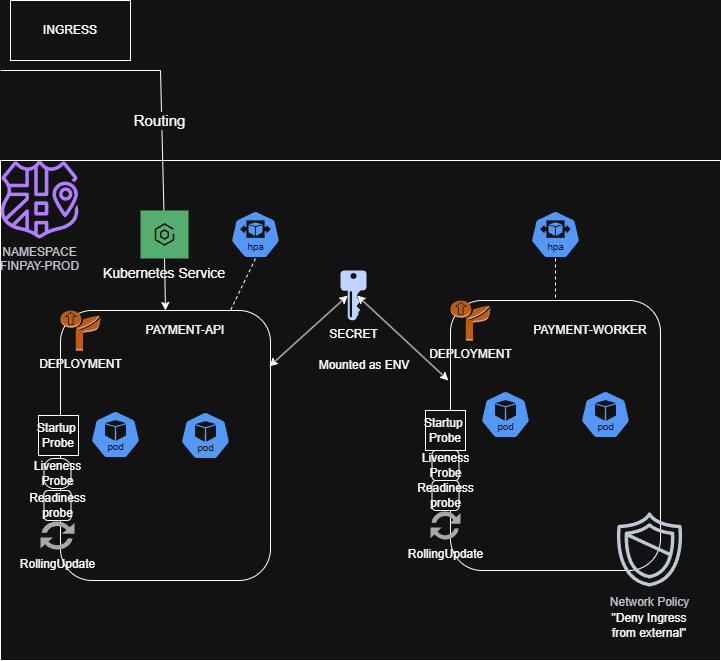

The diagram above was exported from draw.io. Its source (the exported page's mxGraphModel, read from the mxfile embedded in the PNG):
<mxGraphModel dx="1665" dy="743" grid="1" gridSize="10" guides="1" tooltips="1" connect="1" arrows="1" fold="1" page="1" pageScale="1" pageWidth="827" pageHeight="1169" math="0" shadow="0">
  <root>
    <mxCell id="0" />
    <mxCell id="1" parent="0" />
    <mxCell id="o4fnZ9LO8Ve_kZxM_gYL-2" parent="1" style="rounded=0;whiteSpace=wrap;html=1;fillColor=none;shadow=0;" value="" vertex="1">
      <mxGeometry height="500" width="720" y="350" as="geometry" />
    </mxCell>
    <mxCell id="o4fnZ9LO8Ve_kZxM_gYL-1" parent="1" style="sketch=0;outlineConnect=0;fontColor=#232F3E;gradientColor=none;fillColor=#8C4FFF;strokeColor=none;dashed=0;verticalLabelPosition=bottom;verticalAlign=top;align=center;html=1;fontSize=12;fontStyle=0;aspect=fixed;pointerEvents=1;shape=mxgraph.aws4.namespace;" value="NAMESPACE&lt;br&gt;FINPAY-PROD" vertex="1">
      <mxGeometry height="78" width="78" y="350" as="geometry" />
    </mxCell>
    <mxCell id="o4fnZ9LO8Ve_kZxM_gYL-4" edge="1" parent="1" style="endArrow=none;html=1;rounded=0;" value="">
      <mxGeometry height="50" relative="1" width="50" as="geometry">
        <mxPoint y="260" as="sourcePoint" />
        <mxPoint x="160" y="260" as="targetPoint" />
      </mxGeometry>
    </mxCell>
    <mxCell id="o4fnZ9LO8Ve_kZxM_gYL-5" edge="1" parent="1" style="endArrow=classic;html=1;rounded=0;" target="o4fnZ9LO8Ve_kZxM_gYL-19" value="">
      <mxGeometry height="50" relative="1" width="50" as="geometry">
        <mxPoint x="160" y="260" as="sourcePoint" />
        <mxPoint x="160" y="349" as="targetPoint" />
      </mxGeometry>
    </mxCell>
    <mxCell id="o4fnZ9LO8Ve_kZxM_gYL-41" connectable="0" parent="o4fnZ9LO8Ve_kZxM_gYL-5" style="edgeLabel;html=1;align=center;verticalAlign=middle;resizable=0;points=[];" value="&lt;font style=&quot;font-size: 15px;&quot;&gt;Routing&lt;/font&gt;" vertex="1">
      <mxGeometry relative="1" x="-0.3492" y="-3" as="geometry">
        <mxPoint as="offset" />
      </mxGeometry>
    </mxCell>
    <mxCell id="o4fnZ9LO8Ve_kZxM_gYL-6" parent="1" style="rounded=0;whiteSpace=wrap;html=1;" value="INGRESS" vertex="1">
      <mxGeometry height="60" width="120" x="10" y="190" as="geometry" />
    </mxCell>
    <mxCell id="o4fnZ9LO8Ve_kZxM_gYL-7" parent="1" style="rounded=1;whiteSpace=wrap;html=1;" value="" vertex="1">
      <mxGeometry height="270" width="210" x="60" y="500" as="geometry" />
    </mxCell>
    <mxCell id="o4fnZ9LO8Ve_kZxM_gYL-8" parent="1" style="rounded=1;whiteSpace=wrap;html=1;" value="" vertex="1">
      <mxGeometry height="270" width="210" x="450" y="490" as="geometry" />
    </mxCell>
    <mxCell id="o4fnZ9LO8Ve_kZxM_gYL-9" parent="1" style="outlineConnect=0;dashed=0;verticalLabelPosition=bottom;verticalAlign=top;align=center;html=1;shape=mxgraph.aws3.deployment;fillColor=#F58534;gradientColor=none;" value="DEPLOYMENT" vertex="1">
      <mxGeometry height="40" width="40" x="60" y="500" as="geometry" />
    </mxCell>
    <mxCell id="o4fnZ9LO8Ve_kZxM_gYL-10" parent="1" style="outlineConnect=0;dashed=0;verticalLabelPosition=bottom;verticalAlign=top;align=center;html=1;shape=mxgraph.aws3.deployment;fillColor=#F58534;gradientColor=none;" value="DEPLOYMENT" vertex="1">
      <mxGeometry height="40" width="40" x="450" y="490" as="geometry" />
    </mxCell>
    <mxCell id="o4fnZ9LO8Ve_kZxM_gYL-11" parent="1" style="text;html=1;whiteSpace=wrap;strokeColor=none;fillColor=none;align=center;verticalAlign=middle;rounded=0;" value="PAYMENT-API" vertex="1">
      <mxGeometry height="20" width="90" x="140" y="510" as="geometry" />
    </mxCell>
    <mxCell id="o4fnZ9LO8Ve_kZxM_gYL-12" parent="1" style="text;html=1;whiteSpace=wrap;strokeColor=none;fillColor=none;align=center;verticalAlign=middle;rounded=0;" value="PAYMENT-WORKER" vertex="1">
      <mxGeometry height="20" width="120" x="530" y="510" as="geometry" />
    </mxCell>
    <mxCell id="o4fnZ9LO8Ve_kZxM_gYL-14" parent="1" style="aspect=fixed;sketch=0;html=1;dashed=0;whitespace=wrap;verticalLabelPosition=bottom;verticalAlign=top;fillColor=#2875E2;strokeColor=#ffffff;points=[[0.005,0.63,0],[0.1,0.2,0],[0.9,0.2,0],[0.5,0,0],[0.995,0.63,0],[0.72,0.99,0],[0.5,1,0],[0.28,0.99,0]];shape=mxgraph.kubernetes.icon2;kubernetesLabel=1;prIcon=pod" value="" vertex="1">
      <mxGeometry height="48" width="50" x="580" y="580" as="geometry" />
    </mxCell>
    <mxCell id="o4fnZ9LO8Ve_kZxM_gYL-15" parent="1" style="aspect=fixed;sketch=0;html=1;dashed=0;whitespace=wrap;verticalLabelPosition=bottom;verticalAlign=top;fillColor=#2875E2;strokeColor=#ffffff;points=[[0.005,0.63,0],[0.1,0.2,0],[0.9,0.2,0],[0.5,0,0],[0.995,0.63,0],[0.72,0.99,0],[0.5,1,0],[0.28,0.99,0]];shape=mxgraph.kubernetes.icon2;kubernetesLabel=1;prIcon=pod" value="" vertex="1">
      <mxGeometry height="48" width="50" x="480" y="580" as="geometry" />
    </mxCell>
    <mxCell id="o4fnZ9LO8Ve_kZxM_gYL-16" parent="1" style="aspect=fixed;sketch=0;html=1;dashed=0;whitespace=wrap;verticalLabelPosition=bottom;verticalAlign=top;fillColor=#2875E2;strokeColor=#ffffff;points=[[0.005,0.63,0],[0.1,0.2,0],[0.9,0.2,0],[0.5,0,0],[0.995,0.63,0],[0.72,0.99,0],[0.5,1,0],[0.28,0.99,0]];shape=mxgraph.kubernetes.icon2;kubernetesLabel=1;prIcon=pod" value="" vertex="1">
      <mxGeometry height="48" width="50" x="180" y="601" as="geometry" />
    </mxCell>
    <mxCell id="o4fnZ9LO8Ve_kZxM_gYL-17" parent="1" style="aspect=fixed;sketch=0;html=1;dashed=0;whitespace=wrap;verticalLabelPosition=bottom;verticalAlign=top;fillColor=#2875E2;strokeColor=#ffffff;points=[[0.005,0.63,0],[0.1,0.2,0],[0.9,0.2,0],[0.5,0,0],[0.995,0.63,0],[0.72,0.99,0],[0.5,1,0],[0.28,0.99,0]];shape=mxgraph.kubernetes.icon2;kubernetesLabel=1;prIcon=pod" value="" vertex="1">
      <mxGeometry height="48" width="50" x="90" y="600" as="geometry" />
    </mxCell>
    <mxCell id="o4fnZ9LO8Ve_kZxM_gYL-18" parent="1" style="shape=rect;fillColor=#198038;aspect=fixed;resizable=0;labelPosition=center;verticalLabelPosition=bottom;align=center;verticalAlign=top;strokeColor=none;fontSize=14;" value="Kubernetes Service" vertex="1">
      <mxGeometry height="48" width="48" x="140" y="400" as="geometry" />
    </mxCell>
    <mxCell id="o4fnZ9LO8Ve_kZxM_gYL-19" parent="o4fnZ9LO8Ve_kZxM_gYL-18" style="fillColor=#ffffff;strokeColor=none;dashed=0;outlineConnect=0;html=1;labelPosition=center;verticalLabelPosition=bottom;verticalAlign=top;part=1;movable=0;resizable=0;rotatable=0;shape=mxgraph.ibm_cloud.ibm-cloud--kubernetes-service" value="" vertex="1">
      <mxGeometry height="24" relative="1" width="24" as="geometry">
        <mxPoint x="12" y="12" as="offset" />
      </mxGeometry>
    </mxCell>
    <mxCell id="o4fnZ9LO8Ve_kZxM_gYL-21" edge="1" parent="1" source="o4fnZ9LO8Ve_kZxM_gYL-18" style="endArrow=classic;html=1;rounded=0;entryX=0.5;entryY=0;entryDx=0;entryDy=0;exitX=0.5;exitY=1;exitDx=0;exitDy=0;" target="o4fnZ9LO8Ve_kZxM_gYL-7" value="">
      <mxGeometry height="50" relative="1" width="50" as="geometry">
        <mxPoint x="390" y="650" as="sourcePoint" />
        <mxPoint x="440" y="600" as="targetPoint" />
      </mxGeometry>
    </mxCell>
    <mxCell id="o4fnZ9LO8Ve_kZxM_gYL-22" parent="1" style="aspect=fixed;sketch=0;html=1;dashed=0;whitespace=wrap;verticalLabelPosition=bottom;verticalAlign=top;fillColor=#2875E2;strokeColor=#ffffff;points=[[0.005,0.63,0],[0.1,0.2,0],[0.9,0.2,0],[0.5,0,0],[0.995,0.63,0],[0.72,0.99,0],[0.5,1,0],[0.28,0.99,0]];shape=mxgraph.kubernetes.icon2;kubernetesLabel=1;prIcon=hpa" value="" vertex="1">
      <mxGeometry height="48" width="50" x="230" y="400" as="geometry" />
    </mxCell>
    <mxCell id="o4fnZ9LO8Ve_kZxM_gYL-23" parent="1" style="aspect=fixed;sketch=0;html=1;dashed=0;whitespace=wrap;verticalLabelPosition=bottom;verticalAlign=top;fillColor=#2875E2;strokeColor=#ffffff;points=[[0.005,0.63,0],[0.1,0.2,0],[0.9,0.2,0],[0.5,0,0],[0.995,0.63,0],[0.72,0.99,0],[0.5,1,0],[0.28,0.99,0]];shape=mxgraph.kubernetes.icon2;kubernetesLabel=1;prIcon=hpa" value="" vertex="1">
      <mxGeometry height="48" width="50" x="530" y="400" as="geometry" />
    </mxCell>
    <mxCell id="o4fnZ9LO8Ve_kZxM_gYL-24" edge="1" parent="1" source="o4fnZ9LO8Ve_kZxM_gYL-22" style="endArrow=none;dashed=1;html=1;rounded=0;exitX=0.5;exitY=1;exitDx=0;exitDy=0;exitPerimeter=0;" target="o4fnZ9LO8Ve_kZxM_gYL-7" value="">
      <mxGeometry height="50" relative="1" width="50" as="geometry">
        <mxPoint x="390" y="650" as="sourcePoint" />
        <mxPoint x="440" y="600" as="targetPoint" />
      </mxGeometry>
    </mxCell>
    <mxCell id="o4fnZ9LO8Ve_kZxM_gYL-26" edge="1" parent="1" source="o4fnZ9LO8Ve_kZxM_gYL-23" style="endArrow=none;dashed=1;html=1;rounded=0;exitX=0.5;exitY=1;exitDx=0;exitDy=0;exitPerimeter=0;entryX=0.5;entryY=0;entryDx=0;entryDy=0;" target="o4fnZ9LO8Ve_kZxM_gYL-8" value="">
      <mxGeometry height="50" relative="1" width="50" as="geometry">
        <mxPoint x="425" y="440" as="sourcePoint" />
        <mxPoint x="400" y="492" as="targetPoint" />
      </mxGeometry>
    </mxCell>
    <mxCell id="o4fnZ9LO8Ve_kZxM_gYL-27" parent="1" style="sketch=0;pointerEvents=1;shadow=0;dashed=0;html=1;strokeColor=none;labelPosition=center;verticalLabelPosition=bottom;verticalAlign=top;align=center;fillColor=#505050;shape=mxgraph.mscae.intune.update" value="RollingUpdate" vertex="1">
      <mxGeometry height="30" width="30" x="430" y="700" as="geometry" />
    </mxCell>
    <mxCell id="o4fnZ9LO8Ve_kZxM_gYL-28" parent="1" style="sketch=0;pointerEvents=1;shadow=0;dashed=0;html=1;strokeColor=none;labelPosition=center;verticalLabelPosition=bottom;verticalAlign=top;align=center;fillColor=#505050;shape=mxgraph.mscae.intune.update" value="RollingUpdate" vertex="1">
      <mxGeometry height="30" width="34" x="40" y="710" as="geometry" />
    </mxCell>
    <mxCell id="o4fnZ9LO8Ve_kZxM_gYL-31" parent="1" style="rounded=1;whiteSpace=wrap;html=1;" value="Readiness&lt;br&gt;probe" vertex="1">
      <mxGeometry height="30" width="27" x="43.5" y="680" as="geometry" />
    </mxCell>
    <mxCell id="o4fnZ9LO8Ve_kZxM_gYL-32" parent="1" style="rounded=1;whiteSpace=wrap;html=1;arcSize=37;" value="Liveness Probe" vertex="1">
      <mxGeometry height="30" width="27" x="43.5" y="648" as="geometry" />
    </mxCell>
    <mxCell id="o4fnZ9LO8Ve_kZxM_gYL-33" parent="1" style="rounded=1;whiteSpace=wrap;html=1;" value="Readiness&lt;br&gt;probe" vertex="1">
      <mxGeometry height="30" width="27" x="431.5" y="670" as="geometry" />
    </mxCell>
    <mxCell id="o4fnZ9LO8Ve_kZxM_gYL-34" parent="1" style="rounded=1;whiteSpace=wrap;html=1;" value="Liveness Probe" vertex="1">
      <mxGeometry height="30" width="27" x="431.5" y="640" as="geometry" />
    </mxCell>
    <mxCell id="o4fnZ9LO8Ve_kZxM_gYL-35" parent="1" style="sketch=0;aspect=fixed;pointerEvents=1;shadow=0;dashed=0;html=1;strokeColor=none;labelPosition=center;verticalLabelPosition=bottom;verticalAlign=top;align=center;fillColor=#00188D;shape=mxgraph.mscae.enterprise.key_permissions" value="SECRET" vertex="1">
      <mxGeometry height="50" width="26" x="340" y="460" as="geometry" />
    </mxCell>
    <mxCell id="o4fnZ9LO8Ve_kZxM_gYL-36" edge="1" parent="1" source="o4fnZ9LO8Ve_kZxM_gYL-7" style="endArrow=classic;startArrow=classic;html=1;rounded=0;exitX=0.995;exitY=0.207;exitDx=0;exitDy=0;exitPerimeter=0;entryX=0.28;entryY=0.5;entryDx=0;entryDy=0;entryPerimeter=0;" target="o4fnZ9LO8Ve_kZxM_gYL-35" value="">
      <mxGeometry height="50" relative="1" width="50" as="geometry">
        <mxPoint x="290" y="540" as="sourcePoint" />
        <mxPoint x="340" y="490" as="targetPoint" />
      </mxGeometry>
    </mxCell>
    <mxCell id="o4fnZ9LO8Ve_kZxM_gYL-37" edge="1" parent="1" source="o4fnZ9LO8Ve_kZxM_gYL-35" style="endArrow=classic;startArrow=classic;html=1;rounded=0;exitX=0.64;exitY=0.5;exitDx=0;exitDy=0;exitPerimeter=0;entryX=-0.01;entryY=0.296;entryDx=0;entryDy=0;entryPerimeter=0;" target="o4fnZ9LO8Ve_kZxM_gYL-8" value="">
      <mxGeometry height="50" relative="1" width="50" as="geometry">
        <mxPoint x="380" y="631" as="sourcePoint" />
        <mxPoint x="458" y="560" as="targetPoint" />
      </mxGeometry>
    </mxCell>
    <mxCell id="o4fnZ9LO8Ve_kZxM_gYL-38" parent="1" style="text;html=1;whiteSpace=wrap;strokeColor=none;fillColor=none;align=center;verticalAlign=middle;rounded=0;" value="Mounted as ENV" vertex="1">
      <mxGeometry height="30" width="100" x="314" y="540" as="geometry" />
    </mxCell>
    <mxCell id="o4fnZ9LO8Ve_kZxM_gYL-39" parent="1" style="sketch=0;outlineConnect=0;fontColor=#232F3E;gradientColor=none;fillColor=#232F3D;strokeColor=none;dashed=0;verticalLabelPosition=bottom;verticalAlign=top;align=center;html=1;fontSize=12;fontStyle=0;aspect=fixed;pointerEvents=1;shape=mxgraph.aws4.shield2;" value="Network Policy" vertex="1">
      <mxGeometry height="78" width="78" x="610" y="700" as="geometry" />
    </mxCell>
    <mxCell id="o4fnZ9LO8Ve_kZxM_gYL-40" parent="1" style="text;html=1;whiteSpace=wrap;strokeColor=none;fillColor=none;align=center;verticalAlign=middle;rounded=0;" value="&quot;Deny Ingress from external&quot;" vertex="1">
      <mxGeometry height="30" width="90" x="604" y="800" as="geometry" />
    </mxCell>
    <mxCell id="guDlAezP-6NG1AtBCqzc-1" parent="1" style="rounded=0;whiteSpace=wrap;html=1;" value="Startup&amp;nbsp;&lt;br&gt;Probe" vertex="1">
      <mxGeometry height="40" width="40" x="38" y="605" as="geometry" />
    </mxCell>
    <mxCell id="guDlAezP-6NG1AtBCqzc-2" parent="1" style="rounded=0;whiteSpace=wrap;html=1;" value="Startup&amp;nbsp;&lt;br&gt;Probe" vertex="1">
      <mxGeometry height="40" width="40" x="425" y="600" as="geometry" />
    </mxCell>
  </root>
</mxGraphModel>